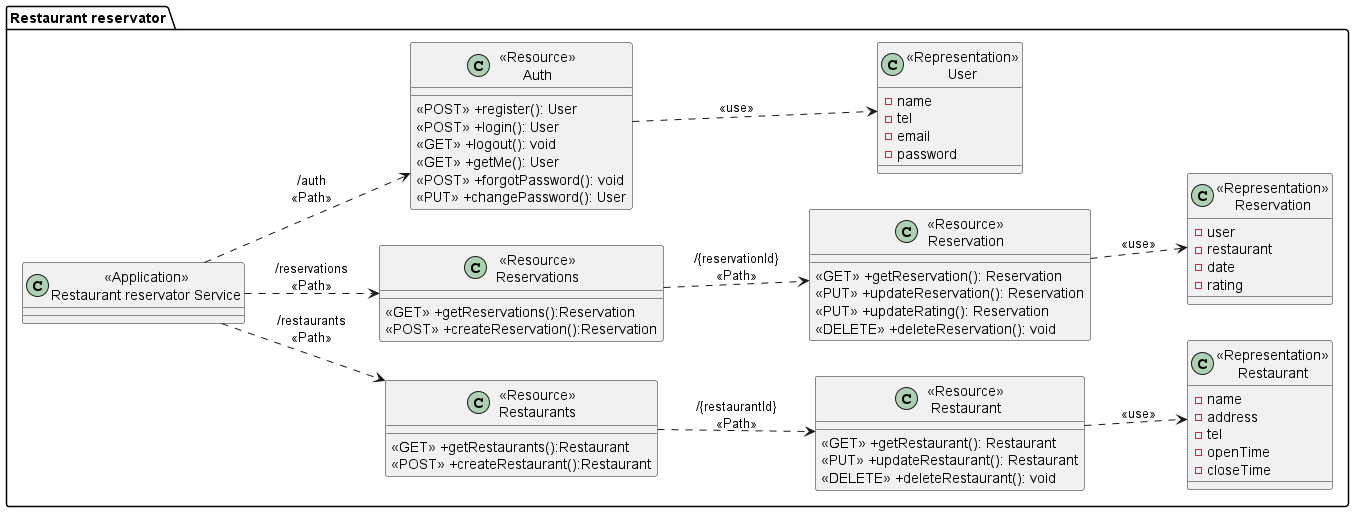

The diagram above was rendered by PlantUML. Its source (embedded in the PNG):
@startuml
left to right direction
package "Restaurant reservator"{
    class "<<Application>>\nRestaurant reservator Service" as RestaurantReservatorService{}

    class "<<Resource>>\nRestaurants" as ResourceRestaurants{
        <<GET>> +getRestaurants():Restaurant
        <<POST>> +createRestaurant():Restaurant
    }

    class "<<Resource>>\nRestaurant" as ResourceRestaurant {
        <<GET>> +getRestaurant(): Restaurant
        <<PUT>> +updateRestaurant(): Restaurant
        <<DELETE>> +deleteRestaurant(): void
    }

    class "<<Representation>>\nRestaurant" as RepresentationRestaurant {
        -name
        -address
        -tel
        -openTime
        -closeTime
    }

    class "<<Resource>>\nReservations" as ResourceReservations{
        <<GET>> +getReservations():Reservation
        <<POST>> +createReservation():Reservation
    }

    class "<<Resource>>\nReservation" as ResourceReservation {
        <<GET>> +getReservation(): Reservation
        <<PUT>> +updateReservation(): Reservation
        <<PUT>> +updateRating(): Reservation
        <<DELETE>> +deleteReservation(): void
    }

    class "<<Representation>>\nReservation" as RepresentationReservation {
        -user
        -restaurant
        -date
        -rating
    }

    class "<<Resource>>\nAuth" as ResourceAuth {
        <<POST>> +register(): User
        <<POST>> +login(): User
        <<GET>> +logout(): void
        <<GET>> +getMe(): User
        <<POST>> +forgotPassword(): void
        <<PUT>> +changePassword(): User
    }

    class "<<Representation>>\nUser" as RepresentationUser {
        -name
        -tel
        -email
        -password
    }


}

RestaurantReservatorService ..> ResourceRestaurants:"/restaurants\n<<Path>>"
ResourceRestaurants ..> ResourceRestaurant: "/{restaurantId}\n<<Path>>"
ResourceRestaurant ..> RepresentationRestaurant: "<<use>>"

RestaurantReservatorService ..> ResourceReservations:"/reservations\n<<Path>>"
ResourceReservations ..> ResourceReservation: "/{reservationId}\n<<Path>>"
ResourceReservation ..> RepresentationReservation: "<<use>>"

RestaurantReservatorService ..> ResourceAuth:"/auth\n<<Path>>"
ResourceAuth ..> RepresentationUser: "<<use>>"


@enduml